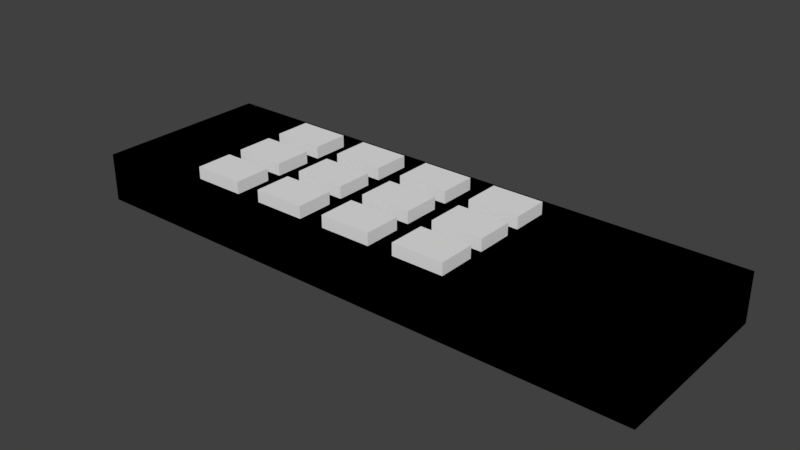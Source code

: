 # Source: remote.blend  (saved by Blender 2.79.0; exported with 4.5.12 LTS)
import bpy
from mathutils import Matrix  # noqa: F401  (used for matrix-valued properties, if any)

bpy.ops.wm.read_factory_settings(use_empty=True)
scene = bpy.context.scene
scene.name = 'Scene'

# ---- collections
col_collection_1 = bpy.data.collections.new('Collection 1'); scene.collection.children.link(col_collection_1)

# ---- world
world_world = bpy.data.worlds.new('World'); scene.world = world_world
world_world.color = (0.05088, 0.05088, 0.05088)
world_world.use_sun_shadow = False
world_world.sun_shadow_jitter_overblur = 0.0
world_world.cycles.sampling_method = 'MANUAL'

# ---- meshes
me_cube_052 = bpy.data.meshes.new('Cube.052')
me_cube_052.from_pydata([(-6.0, -1.0, -1.0), (-6.0, -1.0, -0.4368), (-6.0, 2.0, -1.0), (-6.0, 2.0, -0.4368), (1.0, -1.0, -1.0), (1.0, -1.0, -0.4368), (1.0, 2.0, -1.0), (1.0, 2.0, -0.4368)], [], [(0, 1, 3, 2), (2, 3, 7, 6), (6, 7, 5, 4), (4, 5, 1, 0), (2, 6, 4, 0), (7, 3, 1, 5)])
me_cube_052.use_remesh_preserve_volume = False
me_cube_052.use_remesh_preserve_attributes = False
me_cube_052.use_mirror_vertex_groups = False
me_cube_052.update()
me_cube_051 = bpy.data.meshes.new('Cube.051')
me_cube_051.from_pydata([(-6.0, -1.0, -1.0), (-6.0, -1.0, -0.4368), (-6.0, 2.0, -1.0), (-6.0, 2.0, -0.4368), (1.0, -1.0, -1.0), (1.0, -1.0, -0.4368), (1.0, 2.0, -1.0), (1.0, 2.0, -0.4368)], [], [(0, 1, 3, 2), (2, 3, 7, 6), (6, 7, 5, 4), (4, 5, 1, 0), (2, 6, 4, 0), (7, 3, 1, 5)])
me_cube_051.use_remesh_preserve_volume = False
me_cube_051.use_remesh_preserve_attributes = False
me_cube_051.use_mirror_vertex_groups = False
me_cube_051.update()
me_cube_050 = bpy.data.meshes.new('Cube.050')
me_cube_050.from_pydata([(-6.0, -1.0, -1.0), (-6.0, -1.0, -0.4368), (-6.0, 2.0, -1.0), (-6.0, 2.0, -0.4368), (1.0, -1.0, -1.0), (1.0, -1.0, -0.4368), (1.0, 2.0, -1.0), (1.0, 2.0, -0.4368)], [], [(0, 1, 3, 2), (2, 3, 7, 6), (6, 7, 5, 4), (4, 5, 1, 0), (2, 6, 4, 0), (7, 3, 1, 5)])
me_cube_050.use_remesh_preserve_volume = False
me_cube_050.use_remesh_preserve_attributes = False
me_cube_050.use_mirror_vertex_groups = False
me_cube_050.update()
me_cube_049 = bpy.data.meshes.new('Cube.049')
me_cube_049.from_pydata([(-6.0, -1.0, -1.0), (-6.0, -1.0, -0.4368), (-6.0, 2.0, -1.0), (-6.0, 2.0, -0.4368), (1.0, -1.0, -1.0), (1.0, -1.0, -0.4368), (1.0, 2.0, -1.0), (1.0, 2.0, -0.4368)], [], [(0, 1, 3, 2), (2, 3, 7, 6), (6, 7, 5, 4), (4, 5, 1, 0), (2, 6, 4, 0), (7, 3, 1, 5)])
me_cube_049.use_remesh_preserve_volume = False
me_cube_049.use_remesh_preserve_attributes = False
me_cube_049.use_mirror_vertex_groups = False
me_cube_049.update()
me_cube_048 = bpy.data.meshes.new('Cube.048')
me_cube_048.from_pydata([(-6.0, -1.0, -1.0), (-6.0, -1.0, -0.4368), (-6.0, 2.0, -1.0), (-6.0, 2.0, -0.4368), (1.0, -1.0, -1.0), (1.0, -1.0, -0.4368), (1.0, 2.0, -1.0), (1.0, 2.0, -0.4368)], [], [(0, 1, 3, 2), (2, 3, 7, 6), (6, 7, 5, 4), (4, 5, 1, 0), (2, 6, 4, 0), (7, 3, 1, 5)])
me_cube_048.use_remesh_preserve_volume = False
me_cube_048.use_remesh_preserve_attributes = False
me_cube_048.use_mirror_vertex_groups = False
me_cube_048.update()
me_cube_047 = bpy.data.meshes.new('Cube.047')
me_cube_047.from_pydata([(-6.0, -1.0, -1.0), (-6.0, -1.0, -0.4368), (-6.0, 2.0, -1.0), (-6.0, 2.0, -0.4368), (1.0, -1.0, -1.0), (1.0, -1.0, -0.4368), (1.0, 2.0, -1.0), (1.0, 2.0, -0.4368)], [], [(0, 1, 3, 2), (2, 3, 7, 6), (6, 7, 5, 4), (4, 5, 1, 0), (2, 6, 4, 0), (7, 3, 1, 5)])
me_cube_047.use_remesh_preserve_volume = False
me_cube_047.use_remesh_preserve_attributes = False
me_cube_047.use_mirror_vertex_groups = False
me_cube_047.update()
me_cube_046 = bpy.data.meshes.new('Cube.046')
me_cube_046.from_pydata([(-6.0, -1.0, -1.0), (-6.0, -1.0, -0.4368), (-6.0, 2.0, -1.0), (-6.0, 2.0, -0.4368), (1.0, -1.0, -1.0), (1.0, -1.0, -0.4368), (1.0, 2.0, -1.0), (1.0, 2.0, -0.4368)], [], [(0, 1, 3, 2), (2, 3, 7, 6), (6, 7, 5, 4), (4, 5, 1, 0), (2, 6, 4, 0), (7, 3, 1, 5)])
me_cube_046.use_remesh_preserve_volume = False
me_cube_046.use_remesh_preserve_attributes = False
me_cube_046.use_mirror_vertex_groups = False
me_cube_046.update()
me_cube_045 = bpy.data.meshes.new('Cube.045')
me_cube_045.from_pydata([(-6.0, -1.0, -1.0), (-6.0, -1.0, -0.4368), (-6.0, 2.0, -1.0), (-6.0, 2.0, -0.4368), (1.0, -1.0, -1.0), (1.0, -1.0, -0.4368), (1.0, 2.0, -1.0), (1.0, 2.0, -0.4368)], [], [(0, 1, 3, 2), (2, 3, 7, 6), (6, 7, 5, 4), (4, 5, 1, 0), (2, 6, 4, 0), (7, 3, 1, 5)])
me_cube_045.use_remesh_preserve_volume = False
me_cube_045.use_remesh_preserve_attributes = False
me_cube_045.use_mirror_vertex_groups = False
me_cube_045.update()
me_cube_044 = bpy.data.meshes.new('Cube.044')
me_cube_044.from_pydata([(-6.0, -1.0, -1.0), (-6.0, -1.0, -0.4368), (-6.0, 2.0, -1.0), (-6.0, 2.0, -0.4368), (1.0, -1.0, -1.0), (1.0, -1.0, -0.4368), (1.0, 2.0, -1.0), (1.0, 2.0, -0.4368)], [], [(0, 1, 3, 2), (2, 3, 7, 6), (6, 7, 5, 4), (4, 5, 1, 0), (2, 6, 4, 0), (7, 3, 1, 5)])
me_cube_044.use_remesh_preserve_volume = False
me_cube_044.use_remesh_preserve_attributes = False
me_cube_044.use_mirror_vertex_groups = False
me_cube_044.update()
me_cube_043 = bpy.data.meshes.new('Cube.043')
me_cube_043.from_pydata([(-6.0, -1.0, -1.0), (-6.0, -1.0, -0.4368), (-6.0, 2.0, -1.0), (-6.0, 2.0, -0.4368), (1.0, -1.0, -1.0), (1.0, -1.0, -0.4368), (1.0, 2.0, -1.0), (1.0, 2.0, -0.4368)], [], [(0, 1, 3, 2), (2, 3, 7, 6), (6, 7, 5, 4), (4, 5, 1, 0), (2, 6, 4, 0), (7, 3, 1, 5)])
me_cube_043.use_remesh_preserve_volume = False
me_cube_043.use_remesh_preserve_attributes = False
me_cube_043.use_mirror_vertex_groups = False
me_cube_043.update()
me_cube_042 = bpy.data.meshes.new('Cube.042')
me_cube_042.from_pydata([(-6.0, -1.0, -1.0), (-6.0, -1.0, -0.4368), (-6.0, 2.0, -1.0), (-6.0, 2.0, -0.4368), (1.0, -1.0, -1.0), (1.0, -1.0, -0.4368), (1.0, 2.0, -1.0), (1.0, 2.0, -0.4368)], [], [(0, 1, 3, 2), (2, 3, 7, 6), (6, 7, 5, 4), (4, 5, 1, 0), (2, 6, 4, 0), (7, 3, 1, 5)])
me_cube_042.use_remesh_preserve_volume = False
me_cube_042.use_remesh_preserve_attributes = False
me_cube_042.use_mirror_vertex_groups = False
me_cube_042.update()
me_cube_041 = bpy.data.meshes.new('Cube.041')
me_cube_041.from_pydata([(-6.0, -1.0, -1.0), (-6.0, -1.0, -0.4368), (-6.0, 2.0, -1.0), (-6.0, 2.0, -0.4368), (1.0, -1.0, -1.0), (1.0, -1.0, -0.4368), (1.0, 2.0, -1.0), (1.0, 2.0, -0.4368)], [], [(0, 1, 3, 2), (2, 3, 7, 6), (6, 7, 5, 4), (4, 5, 1, 0), (2, 6, 4, 0), (7, 3, 1, 5)])
me_cube_041.use_remesh_preserve_volume = False
me_cube_041.use_remesh_preserve_attributes = False
me_cube_041.use_mirror_vertex_groups = False
me_cube_041.update()
me_cube_040 = bpy.data.meshes.new('Cube.040')
me_cube_040.from_pydata([(-6.0, -1.0, -1.0), (-6.0, -1.0, -0.4368), (-6.0, 2.0, -1.0), (-6.0, 2.0, -0.4368), (1.0, -1.0, -1.0), (1.0, -1.0, -0.4368), (1.0, 2.0, -1.0), (1.0, 2.0, -0.4368)], [], [(0, 1, 3, 2), (2, 3, 7, 6), (6, 7, 5, 4), (4, 5, 1, 0), (2, 6, 4, 0), (7, 3, 1, 5)])
me_cube_040.use_remesh_preserve_volume = False
me_cube_040.use_remesh_preserve_attributes = False
me_cube_040.use_mirror_vertex_groups = False
me_cube_040.update()
me_cube_039 = bpy.data.meshes.new('Cube.039')
me_cube_039.from_pydata([(-6.0, -1.0, -1.0), (-6.0, -1.0, -0.4368), (-6.0, 2.0, -1.0), (-6.0, 2.0, -0.4368), (1.0, -1.0, -1.0), (1.0, -1.0, -0.4368), (1.0, 2.0, -1.0), (1.0, 2.0, -0.4368)], [], [(0, 1, 3, 2), (2, 3, 7, 6), (6, 7, 5, 4), (4, 5, 1, 0), (2, 6, 4, 0), (7, 3, 1, 5)])
me_cube_039.use_remesh_preserve_volume = False
me_cube_039.use_remesh_preserve_attributes = False
me_cube_039.use_mirror_vertex_groups = False
me_cube_039.update()
me_cube_038 = bpy.data.meshes.new('Cube.038')
me_cube_038.from_pydata([(-6.0, -1.0, -1.0), (-6.0, -1.0, -0.4368), (-6.0, 2.0, -1.0), (-6.0, 2.0, -0.4368), (1.0, -1.0, -1.0), (1.0, -1.0, -0.4368), (1.0, 2.0, -1.0), (1.0, 2.0, -0.4368)], [], [(0, 1, 3, 2), (2, 3, 7, 6), (6, 7, 5, 4), (4, 5, 1, 0), (2, 6, 4, 0), (7, 3, 1, 5)])
me_cube_038.use_remesh_preserve_volume = False
me_cube_038.use_remesh_preserve_attributes = False
me_cube_038.use_mirror_vertex_groups = False
me_cube_038.update()
me_cube_037 = bpy.data.meshes.new('Cube.037')
me_cube_037.from_pydata([(-6.0, -1.0, -1.0), (-6.0, -1.0, -0.4368), (-6.0, 2.0, -1.0), (-6.0, 2.0, -0.4368), (1.0, -1.0, -1.0), (1.0, -1.0, -0.4368), (1.0, 2.0, -1.0), (1.0, 2.0, -0.4368)], [], [(0, 1, 3, 2), (2, 3, 7, 6), (6, 7, 5, 4), (4, 5, 1, 0), (2, 6, 4, 0), (7, 3, 1, 5)])
me_cube_037.use_remesh_preserve_volume = False
me_cube_037.use_remesh_preserve_attributes = False
me_cube_037.use_mirror_vertex_groups = False
me_cube_037.update()
me_cube_036 = bpy.data.meshes.new('Cube.036')
me_cube_036.from_pydata([(-6.0, -1.0, -1.0), (-6.0, -1.0, -0.4368), (-6.0, 2.0, -1.0), (-6.0, 2.0, -0.4368), (1.0, -1.0, -1.0), (1.0, -1.0, -0.4368), (1.0, 2.0, -1.0), (1.0, 2.0, -0.4368)], [], [(0, 1, 3, 2), (2, 3, 7, 6), (6, 7, 5, 4), (4, 5, 1, 0), (2, 6, 4, 0), (7, 3, 1, 5)])
me_cube_036.use_remesh_preserve_volume = False
me_cube_036.use_remesh_preserve_attributes = False
me_cube_036.use_mirror_vertex_groups = False
me_cube_036.update()
me_cube_035 = bpy.data.meshes.new('Cube.035')
me_cube_035.from_pydata([(-6.0, -1.0, -1.0), (-6.0, -1.0, -0.4368), (-6.0, 2.0, -1.0), (-6.0, 2.0, -0.4368), (1.0, -1.0, -1.0), (1.0, -1.0, -0.4368), (1.0, 2.0, -1.0), (1.0, 2.0, -0.4368)], [], [(0, 1, 3, 2), (2, 3, 7, 6), (6, 7, 5, 4), (4, 5, 1, 0), (2, 6, 4, 0), (7, 3, 1, 5)])
me_cube_035.use_remesh_preserve_volume = False
me_cube_035.use_remesh_preserve_attributes = False
me_cube_035.use_mirror_vertex_groups = False
me_cube_035.update()
me_cube_034 = bpy.data.meshes.new('Cube.034')
me_cube_034.from_pydata([(-6.0, -0.6, -1.0), (-6.0, -0.6, -0.4368), (-6.0, 1.5, -1.0), (-6.0, 1.5, -0.4368), (0.7, -0.6, -1.0), (0.7, -0.6, -0.4368), (0.7, 1.5, -1.0), (0.7, 1.5, -0.4368)], [], [(0, 1, 3, 2), (2, 3, 7, 6), (6, 7, 5, 4), (4, 5, 1, 0), (2, 6, 4, 0), (7, 3, 1, 5)])
me_cube_034.use_remesh_preserve_volume = False
me_cube_034.use_remesh_preserve_attributes = False
me_cube_034.use_mirror_vertex_groups = False
me_cube_034.update()
me_cube_033 = bpy.data.meshes.new('Cube.033')
me_cube_033.from_pydata([(-6.0, -0.6, -1.0), (-6.0, -0.6, -0.4368), (-6.0, 1.5, -1.0), (-6.0, 1.5, -0.4368), (0.7, -0.6, -1.0), (0.7, -0.6, -0.4368), (0.7, 1.5, -1.0), (0.7, 1.5, -0.4368)], [], [(0, 1, 3, 2), (2, 3, 7, 6), (6, 7, 5, 4), (4, 5, 1, 0), (2, 6, 4, 0), (7, 3, 1, 5)])
me_cube_033.use_remesh_preserve_volume = False
me_cube_033.use_remesh_preserve_attributes = False
me_cube_033.use_mirror_vertex_groups = False
me_cube_033.update()
me_cube_032 = bpy.data.meshes.new('Cube.032')
me_cube_032.from_pydata([(-6.0, -1.0, -1.0), (-6.0, -1.0, -0.4368), (-6.0, 2.0, -1.0), (-6.0, 2.0, -0.4368), (1.0, -1.0, -1.0), (1.0, -1.0, -0.4368), (1.0, 2.0, -1.0), (1.0, 2.0, -0.4368)], [], [(0, 1, 3, 2), (2, 3, 7, 6), (6, 7, 5, 4), (4, 5, 1, 0), (2, 6, 4, 0), (7, 3, 1, 5)])
me_cube_032.use_remesh_preserve_volume = False
me_cube_032.use_remesh_preserve_attributes = False
me_cube_032.use_mirror_vertex_groups = False
me_cube_032.update()
me_cube_031 = bpy.data.meshes.new('Cube.031')
me_cube_031.from_pydata([(-6.0, -1.0, -1.0), (-6.0, -1.0, -0.4368), (-6.0, 2.0, -1.0), (-6.0, 2.0, -0.4368), (1.0, -1.0, -1.0), (1.0, -1.0, -0.4368), (1.0, 2.0, -1.0), (1.0, 2.0, -0.4368)], [], [(0, 1, 3, 2), (2, 3, 7, 6), (6, 7, 5, 4), (4, 5, 1, 0), (2, 6, 4, 0), (7, 3, 1, 5)])
me_cube_031.use_remesh_preserve_volume = False
me_cube_031.use_remesh_preserve_attributes = False
me_cube_031.use_mirror_vertex_groups = False
me_cube_031.update()
me_cube_030 = bpy.data.meshes.new('Cube.030')
me_cube_030.from_pydata([(-6.0, -1.0, -1.0), (-6.0, -1.0, -0.4368), (-6.0, 2.0, -1.0), (-6.0, 2.0, -0.4368), (1.0, -1.0, -1.0), (1.0, -1.0, -0.4368), (1.0, 2.0, -1.0), (1.0, 2.0, -0.4368)], [], [(0, 1, 3, 2), (2, 3, 7, 6), (6, 7, 5, 4), (4, 5, 1, 0), (2, 6, 4, 0), (7, 3, 1, 5)])
me_cube_030.use_remesh_preserve_volume = False
me_cube_030.use_remesh_preserve_attributes = False
me_cube_030.use_mirror_vertex_groups = False
me_cube_030.update()
me_cube_029 = bpy.data.meshes.new('Cube.029')
me_cube_029.from_pydata([(-6.0, -1.0, -1.0), (-6.0, -1.0, -0.4368), (-6.0, 2.0, -1.0), (-6.0, 2.0, -0.4368), (1.0, -1.0, -1.0), (1.0, -1.0, -0.4368), (1.0, 2.0, -1.0), (1.0, 2.0, -0.4368)], [], [(0, 1, 3, 2), (2, 3, 7, 6), (6, 7, 5, 4), (4, 5, 1, 0), (2, 6, 4, 0), (7, 3, 1, 5)])
me_cube_029.use_remesh_preserve_volume = False
me_cube_029.use_remesh_preserve_attributes = False
me_cube_029.use_mirror_vertex_groups = False
me_cube_029.update()
me_cube_028 = bpy.data.meshes.new('Cube.028')
me_cube_028.from_pydata([(-6.0, -1.0, -1.0), (-6.0, -1.0, -0.4368), (-6.0, 2.0, -1.0), (-6.0, 2.0, -0.4368), (1.0, -1.0, -1.0), (1.0, -1.0, -0.4368), (1.0, 2.0, -1.0), (1.0, 2.0, -0.4368)], [], [(0, 1, 3, 2), (2, 3, 7, 6), (6, 7, 5, 4), (4, 5, 1, 0), (2, 6, 4, 0), (7, 3, 1, 5)])
me_cube_028.use_remesh_preserve_volume = False
me_cube_028.use_remesh_preserve_attributes = False
me_cube_028.use_mirror_vertex_groups = False
me_cube_028.update()
me_cube_027 = bpy.data.meshes.new('Cube.027')
me_cube_027.from_pydata([(-6.0, -1.0, -1.0), (-6.0, -1.0, -0.4368), (-6.0, 2.0, -1.0), (-6.0, 2.0, -0.4368), (1.0, -1.0, -1.0), (1.0, -1.0, -0.4368), (1.0, 2.0, -1.0), (1.0, 2.0, -0.4368)], [], [(0, 1, 3, 2), (2, 3, 7, 6), (6, 7, 5, 4), (4, 5, 1, 0), (2, 6, 4, 0), (7, 3, 1, 5)])
me_cube_027.use_remesh_preserve_volume = False
me_cube_027.use_remesh_preserve_attributes = False
me_cube_027.use_mirror_vertex_groups = False
me_cube_027.update()
me_cube_026 = bpy.data.meshes.new('Cube.026')
me_cube_026.from_pydata([(-6.0, -1.0, -1.0), (-6.0, -1.0, -0.4368), (-6.0, 2.0, -1.0), (-6.0, 2.0, -0.4368), (1.0, -1.0, -1.0), (1.0, -1.0, -0.4368), (1.0, 2.0, -1.0), (1.0, 2.0, -0.4368)], [], [(0, 1, 3, 2), (2, 3, 7, 6), (6, 7, 5, 4), (4, 5, 1, 0), (2, 6, 4, 0), (7, 3, 1, 5)])
me_cube_026.use_remesh_preserve_volume = False
me_cube_026.use_remesh_preserve_attributes = False
me_cube_026.use_mirror_vertex_groups = False
me_cube_026.update()
me_cube_025 = bpy.data.meshes.new('Cube.025')
me_cube_025.from_pydata([(-6.0, -1.0, -1.0), (-6.0, -1.0, -0.4368), (-6.0, 2.0, -1.0), (-6.0, 2.0, -0.4368), (1.0, -1.0, -1.0), (1.0, -1.0, -0.4368), (1.0, 2.0, -1.0), (1.0, 2.0, -0.4368)], [], [(0, 1, 3, 2), (2, 3, 7, 6), (6, 7, 5, 4), (4, 5, 1, 0), (2, 6, 4, 0), (7, 3, 1, 5)])
me_cube_025.use_remesh_preserve_volume = False
me_cube_025.use_remesh_preserve_attributes = False
me_cube_025.use_mirror_vertex_groups = False
me_cube_025.update()
me_cube_024 = bpy.data.meshes.new('Cube.024')
me_cube_024.from_pydata([(-6.0, -1.0, -1.0), (-6.0, -1.0, -0.4368), (-6.0, 2.0, -1.0), (-6.0, 2.0, -0.4368), (1.0, -1.0, -1.0), (1.0, -1.0, -0.4368), (1.0, 2.0, -1.0), (1.0, 2.0, -0.4368)], [], [(0, 1, 3, 2), (2, 3, 7, 6), (6, 7, 5, 4), (4, 5, 1, 0), (2, 6, 4, 0), (7, 3, 1, 5)])
me_cube_024.use_remesh_preserve_volume = False
me_cube_024.use_remesh_preserve_attributes = False
me_cube_024.use_mirror_vertex_groups = False
me_cube_024.update()
me_cube_023 = bpy.data.meshes.new('Cube.023')
me_cube_023.from_pydata([(-6.0, -1.0, -1.0), (-6.0, -1.0, -0.4368), (-6.0, 2.0, -1.0), (-6.0, 2.0, -0.4368), (1.0, -1.0, -1.0), (1.0, -1.0, -0.4368), (1.0, 2.0, -1.0), (1.0, 2.0, -0.4368)], [], [(0, 1, 3, 2), (2, 3, 7, 6), (6, 7, 5, 4), (4, 5, 1, 0), (2, 6, 4, 0), (7, 3, 1, 5)])
me_cube_023.use_remesh_preserve_volume = False
me_cube_023.use_remesh_preserve_attributes = False
me_cube_023.use_mirror_vertex_groups = False
me_cube_023.update()
me_cube_022 = bpy.data.meshes.new('Cube.022')
me_cube_022.from_pydata([(-6.0, -0.6, -1.0), (-6.0, -0.6, -0.4368), (-6.0, 1.5, -1.0), (-6.0, 1.5, -0.4368), (0.7, -0.6, -1.0), (0.7, -0.6, -0.4368), (0.7, 1.5, -1.0), (0.7, 1.5, -0.4368)], [], [(0, 1, 3, 2), (2, 3, 7, 6), (6, 7, 5, 4), (4, 5, 1, 0), (2, 6, 4, 0), (7, 3, 1, 5)])
me_cube_022.use_remesh_preserve_volume = False
me_cube_022.use_remesh_preserve_attributes = False
me_cube_022.use_mirror_vertex_groups = False
me_cube_022.update()
me_cube_021 = bpy.data.meshes.new('Cube.021')
me_cube_021.from_pydata([(-6.0, -0.6, -1.0), (-6.0, -0.6, -0.4368), (-6.0, 1.5, -1.0), (-6.0, 1.5, -0.4368), (0.7, -0.6, -1.0), (0.7, -0.6, -0.4368), (0.7, 1.5, -1.0), (0.7, 1.5, -0.4368)], [], [(0, 1, 3, 2), (2, 3, 7, 6), (6, 7, 5, 4), (4, 5, 1, 0), (2, 6, 4, 0), (7, 3, 1, 5)])
me_cube_021.use_remesh_preserve_volume = False
me_cube_021.use_remesh_preserve_attributes = False
me_cube_021.use_mirror_vertex_groups = False
me_cube_021.update()
me_cube_020 = bpy.data.meshes.new('Cube.020')
me_cube_020.from_pydata([(-6.0, -1.0, -1.0), (-6.0, -1.0, -0.4368), (-6.0, 2.0, -1.0), (-6.0, 2.0, -0.4368), (1.0, -1.0, -1.0), (1.0, -1.0, -0.4368), (1.0, 2.0, -1.0), (1.0, 2.0, -0.4368)], [], [(0, 1, 3, 2), (2, 3, 7, 6), (6, 7, 5, 4), (4, 5, 1, 0), (2, 6, 4, 0), (7, 3, 1, 5)])
me_cube_020.use_remesh_preserve_volume = False
me_cube_020.use_remesh_preserve_attributes = False
me_cube_020.use_mirror_vertex_groups = False
me_cube_020.update()
me_cube_019 = bpy.data.meshes.new('Cube.019')
me_cube_019.from_pydata([(-6.0, -1.0, -1.0), (-6.0, -1.0, -0.4368), (-6.0, 2.0, -1.0), (-6.0, 2.0, -0.4368), (1.0, -1.0, -1.0), (1.0, -1.0, -0.4368), (1.0, 2.0, -1.0), (1.0, 2.0, -0.4368)], [], [(0, 1, 3, 2), (2, 3, 7, 6), (6, 7, 5, 4), (4, 5, 1, 0), (2, 6, 4, 0), (7, 3, 1, 5)])
me_cube_019.use_remesh_preserve_volume = False
me_cube_019.use_remesh_preserve_attributes = False
me_cube_019.use_mirror_vertex_groups = False
me_cube_019.update()
me_cube_018 = bpy.data.meshes.new('Cube.018')
me_cube_018.from_pydata([(-6.0, -1.0, -1.0), (-6.0, -1.0, -0.4368), (-6.0, 2.0, -1.0), (-6.0, 2.0, -0.4368), (1.0, -1.0, -1.0), (1.0, -1.0, -0.4368), (1.0, 2.0, -1.0), (1.0, 2.0, -0.4368)], [], [(0, 1, 3, 2), (2, 3, 7, 6), (6, 7, 5, 4), (4, 5, 1, 0), (2, 6, 4, 0), (7, 3, 1, 5)])
me_cube_018.use_remesh_preserve_volume = False
me_cube_018.use_remesh_preserve_attributes = False
me_cube_018.use_mirror_vertex_groups = False
me_cube_018.update()
me_cube_017 = bpy.data.meshes.new('Cube.017')
me_cube_017.from_pydata([(-6.0, -1.0, -1.0), (-6.0, -1.0, -0.4368), (-6.0, 2.0, -1.0), (-6.0, 2.0, -0.4368), (1.0, -1.0, -1.0), (1.0, -1.0, -0.4368), (1.0, 2.0, -1.0), (1.0, 2.0, -0.4368)], [], [(0, 1, 3, 2), (2, 3, 7, 6), (6, 7, 5, 4), (4, 5, 1, 0), (2, 6, 4, 0), (7, 3, 1, 5)])
me_cube_017.use_remesh_preserve_volume = False
me_cube_017.use_remesh_preserve_attributes = False
me_cube_017.use_mirror_vertex_groups = False
me_cube_017.update()
me_cube_016 = bpy.data.meshes.new('Cube.016')
me_cube_016.from_pydata([(-6.0, -1.0, -1.0), (-6.0, -1.0, -0.4368), (-6.0, 2.0, -1.0), (-6.0, 2.0, -0.4368), (1.0, -1.0, -1.0), (1.0, -1.0, -0.4368), (1.0, 2.0, -1.0), (1.0, 2.0, -0.4368)], [], [(0, 1, 3, 2), (2, 3, 7, 6), (6, 7, 5, 4), (4, 5, 1, 0), (2, 6, 4, 0), (7, 3, 1, 5)])
me_cube_016.use_remesh_preserve_volume = False
me_cube_016.use_remesh_preserve_attributes = False
me_cube_016.use_mirror_vertex_groups = False
me_cube_016.update()
me_cube_015 = bpy.data.meshes.new('Cube.015')
me_cube_015.from_pydata([(-6.0, -1.0, -1.0), (-6.0, -1.0, -0.4368), (-6.0, 2.0, -1.0), (-6.0, 2.0, -0.4368), (1.0, -1.0, -1.0), (1.0, -1.0, -0.4368), (1.0, 2.0, -1.0), (1.0, 2.0, -0.4368)], [], [(0, 1, 3, 2), (2, 3, 7, 6), (6, 7, 5, 4), (4, 5, 1, 0), (2, 6, 4, 0), (7, 3, 1, 5)])
me_cube_015.use_remesh_preserve_volume = False
me_cube_015.use_remesh_preserve_attributes = False
me_cube_015.use_mirror_vertex_groups = False
me_cube_015.update()
me_cube_014 = bpy.data.meshes.new('Cube.014')
me_cube_014.from_pydata([(-6.0, -1.0, -1.0), (-6.0, -1.0, -0.4368), (-6.0, 2.0, -1.0), (-6.0, 2.0, -0.4368), (1.0, -1.0, -1.0), (1.0, -1.0, -0.4368), (1.0, 2.0, -1.0), (1.0, 2.0, -0.4368)], [], [(0, 1, 3, 2), (2, 3, 7, 6), (6, 7, 5, 4), (4, 5, 1, 0), (2, 6, 4, 0), (7, 3, 1, 5)])
me_cube_014.use_remesh_preserve_volume = False
me_cube_014.use_remesh_preserve_attributes = False
me_cube_014.use_mirror_vertex_groups = False
me_cube_014.update()
me_cube_013 = bpy.data.meshes.new('Cube.013')
me_cube_013.from_pydata([(-6.0, -1.0, -1.0), (-6.0, -1.0, -0.4368), (-6.0, 2.0, -1.0), (-6.0, 2.0, -0.4368), (1.0, -1.0, -1.0), (1.0, -1.0, -0.4368), (1.0, 2.0, -1.0), (1.0, 2.0, -0.4368)], [], [(0, 1, 3, 2), (2, 3, 7, 6), (6, 7, 5, 4), (4, 5, 1, 0), (2, 6, 4, 0), (7, 3, 1, 5)])
me_cube_013.use_remesh_preserve_volume = False
me_cube_013.use_remesh_preserve_attributes = False
me_cube_013.use_mirror_vertex_groups = False
me_cube_013.update()
me_cube_012 = bpy.data.meshes.new('Cube.012')
me_cube_012.from_pydata([(-6.0, -1.0, -1.0), (-6.0, -1.0, -0.4368), (-6.0, 2.0, -1.0), (-6.0, 2.0, -0.4368), (1.0, -1.0, -1.0), (1.0, -1.0, -0.4368), (1.0, 2.0, -1.0), (1.0, 2.0, -0.4368)], [], [(0, 1, 3, 2), (2, 3, 7, 6), (6, 7, 5, 4), (4, 5, 1, 0), (2, 6, 4, 0), (7, 3, 1, 5)])
me_cube_012.use_remesh_preserve_volume = False
me_cube_012.use_remesh_preserve_attributes = False
me_cube_012.use_mirror_vertex_groups = False
me_cube_012.update()
me_cube_011 = bpy.data.meshes.new('Cube.011')
me_cube_011.from_pydata([(-6.0, -1.0, -1.0), (-6.0, -1.0, -0.4368), (-6.0, 2.0, -1.0), (-6.0, 2.0, -0.4368), (1.0, -1.0, -1.0), (1.0, -1.0, -0.4368), (1.0, 2.0, -1.0), (1.0, 2.0, -0.4368)], [], [(0, 1, 3, 2), (2, 3, 7, 6), (6, 7, 5, 4), (4, 5, 1, 0), (2, 6, 4, 0), (7, 3, 1, 5)])
me_cube_011.use_remesh_preserve_volume = False
me_cube_011.use_remesh_preserve_attributes = False
me_cube_011.use_mirror_vertex_groups = False
me_cube_011.update()
me_cube_010 = bpy.data.meshes.new('Cube.010')
me_cube_010.from_pydata([(-6.0, -1.0, -1.0), (-6.0, -1.0, -0.4368), (-6.0, 2.0, -1.0), (-6.0, 2.0, -0.4368), (1.0, -1.0, -1.0), (1.0, -1.0, -0.4368), (1.0, 2.0, -1.0), (1.0, 2.0, -0.4368)], [], [(0, 1, 3, 2), (2, 3, 7, 6), (6, 7, 5, 4), (4, 5, 1, 0), (2, 6, 4, 0), (7, 3, 1, 5)])
me_cube_010.use_remesh_preserve_volume = False
me_cube_010.use_remesh_preserve_attributes = False
me_cube_010.use_mirror_vertex_groups = False
me_cube_010.update()
me_cube_009 = bpy.data.meshes.new('Cube.009')
me_cube_009.from_pydata([(-6.0, -1.0, -1.0), (-6.0, -1.0, -0.4368), (-6.0, 2.0, -1.0), (-6.0, 2.0, -0.4368), (1.0, -1.0, -1.0), (1.0, -1.0, -0.4368), (1.0, 2.0, -1.0), (1.0, 2.0, -0.4368)], [], [(0, 1, 3, 2), (2, 3, 7, 6), (6, 7, 5, 4), (4, 5, 1, 0), (2, 6, 4, 0), (7, 3, 1, 5)])
me_cube_009.use_remesh_preserve_volume = False
me_cube_009.use_remesh_preserve_attributes = False
me_cube_009.use_mirror_vertex_groups = False
me_cube_009.update()
me_cube_008 = bpy.data.meshes.new('Cube.008')
me_cube_008.from_pydata([(-6.0, -1.0, -1.0), (-6.0, -1.0, -0.4368), (-6.0, 2.0, -1.0), (-6.0, 2.0, -0.4368), (1.0, -1.0, -1.0), (1.0, -1.0, -0.4368), (1.0, 2.0, -1.0), (1.0, 2.0, -0.4368)], [], [(0, 1, 3, 2), (2, 3, 7, 6), (6, 7, 5, 4), (4, 5, 1, 0), (2, 6, 4, 0), (7, 3, 1, 5)])
me_cube_008.use_remesh_preserve_volume = False
me_cube_008.use_remesh_preserve_attributes = False
me_cube_008.use_mirror_vertex_groups = False
me_cube_008.update()
me_cube_004 = bpy.data.meshes.new('Cube.004')
me_cube_004.from_pydata([(-6.0, -1.0, -1.0), (-6.0, -1.0, -0.4368), (-6.0, 2.0, -1.0), (-6.0, 2.0, -0.4368), (1.0, -1.0, -1.0), (1.0, -1.0, -0.4368), (1.0, 2.0, -1.0), (1.0, 2.0, -0.4368)], [], [(0, 1, 3, 2), (2, 3, 7, 6), (6, 7, 5, 4), (4, 5, 1, 0), (2, 6, 4, 0), (7, 3, 1, 5)])
me_cube_004.use_remesh_preserve_volume = False
me_cube_004.use_remesh_preserve_attributes = False
me_cube_004.use_mirror_vertex_groups = False
me_cube_004.update()
me_cube_001 = bpy.data.meshes.new('Cube.001')
me_cube_001.from_pydata([(-6.0, -0.6, -1.0), (-6.0, -0.6, -0.4368), (-6.0, 1.5, -1.0), (-6.0, 1.5, -0.4368), (0.7, -0.6, -1.0), (0.7, -0.6, -0.4368), (0.7, 1.5, -1.0), (0.7, 1.5, -0.4368)], [], [(0, 1, 3, 2), (2, 3, 7, 6), (6, 7, 5, 4), (4, 5, 1, 0), (2, 6, 4, 0), (7, 3, 1, 5)])
me_cube_001.use_remesh_preserve_volume = False
me_cube_001.use_remesh_preserve_attributes = False
me_cube_001.use_mirror_vertex_groups = False
me_cube_001.update()

# ---- objects
ob_cube_046 = bpy.data.objects.new('Cube.046', me_cube_052)
ob_cube_045 = bpy.data.objects.new('Cube.045', me_cube_051)
ob_cube_044 = bpy.data.objects.new('Cube.044', me_cube_050)
ob_cube_043 = bpy.data.objects.new('Cube.043', me_cube_049)
ob_cube_042 = bpy.data.objects.new('Cube.042', me_cube_048)
ob_cube_041 = bpy.data.objects.new('Cube.041', me_cube_047)
ob_cube_040 = bpy.data.objects.new('Cube.040', me_cube_046)
ob_cube_039 = bpy.data.objects.new('Cube.039', me_cube_045)
ob_cube_038 = bpy.data.objects.new('Cube.038', me_cube_044)
ob_cube_037 = bpy.data.objects.new('Cube.037', me_cube_043)
ob_cube_036 = bpy.data.objects.new('Cube.036', me_cube_042)
ob_cube_035 = bpy.data.objects.new('Cube.035', me_cube_041)
ob_cube_034 = bpy.data.objects.new('Cube.034', me_cube_040)
ob_cube_033 = bpy.data.objects.new('Cube.033', me_cube_039)
ob_cube_032 = bpy.data.objects.new('Cube.032', me_cube_038)
ob_cube_031 = bpy.data.objects.new('Cube.031', me_cube_037)
ob_cube_030 = bpy.data.objects.new('Cube.030', me_cube_036)
ob_cube_029 = bpy.data.objects.new('Cube.029', me_cube_035)
ob_cube_028 = bpy.data.objects.new('Cube.028', me_cube_034)
ob_cube_027 = bpy.data.objects.new('Cube.027', me_cube_033)
ob_cube_026 = bpy.data.objects.new('Cube.026', me_cube_032)
ob_cube_025 = bpy.data.objects.new('Cube.025', me_cube_031)
ob_cube_024 = bpy.data.objects.new('Cube.024', me_cube_030)
ob_cube_023 = bpy.data.objects.new('Cube.023', me_cube_029)
ob_cube_022 = bpy.data.objects.new('Cube.022', me_cube_028)
ob_cube_021 = bpy.data.objects.new('Cube.021', me_cube_027)
ob_cube_020 = bpy.data.objects.new('Cube.020', me_cube_026)
ob_cube_019 = bpy.data.objects.new('Cube.019', me_cube_025)
ob_cube_018 = bpy.data.objects.new('Cube.018', me_cube_024)
ob_cube_017 = bpy.data.objects.new('Cube.017', me_cube_023)
ob_cube_016 = bpy.data.objects.new('Cube.016', me_cube_022)
ob_cube_015 = bpy.data.objects.new('Cube.015', me_cube_021)
ob_cube_014 = bpy.data.objects.new('Cube.014', me_cube_020)
ob_cube_013 = bpy.data.objects.new('Cube.013', me_cube_019)
ob_cube_012 = bpy.data.objects.new('Cube.012', me_cube_018)
ob_cube_011 = bpy.data.objects.new('Cube.011', me_cube_017)
ob_cube_010 = bpy.data.objects.new('Cube.010', me_cube_016)
ob_cube_009 = bpy.data.objects.new('Cube.009', me_cube_015)
ob_cube_008 = bpy.data.objects.new('Cube.008', me_cube_014)
ob_cube_007 = bpy.data.objects.new('Cube.007', me_cube_013)
ob_cube_006 = bpy.data.objects.new('Cube.006', me_cube_012)
ob_cube_005 = bpy.data.objects.new('Cube.005', me_cube_011)
ob_cube_004 = bpy.data.objects.new('Cube.004', me_cube_010)
ob_cube_003 = bpy.data.objects.new('Cube.003', me_cube_009)
ob_cube_001 = bpy.data.objects.new('Cube.001', me_cube_008)
ob_cube_002 = bpy.data.objects.new('Cube.002', me_cube_004)
ob_cube = bpy.data.objects.new('Cube', me_cube_001)

# ---- transforms, parenting, visibility, modifiers, constraints
ob_cube_046.location = (-3.042, -0.4802, 0.4991)
ob_cube_046.scale = (0.08569, 0.1444, 0.412)
ob_cube_046.lineart.crease_threshold = 0.0
ob_cube_045.location = (-3.042, 0.7198, 0.4991)
ob_cube_045.scale = (0.08569, 0.1444, 0.412)
ob_cube_045.lineart.crease_threshold = 0.0
ob_cube_044.location = (-3.942, -0.4802, 0.4991)
ob_cube_044.scale = (0.08569, 0.1444, 0.412)
ob_cube_044.lineart.crease_threshold = 0.0
ob_cube_043.location = (-3.942, 0.1198, 0.4991)
ob_cube_043.scale = (0.08569, 0.1444, 0.412)
ob_cube_043.lineart.crease_threshold = 0.0
ob_cube_042.location = (-3.942, 0.7198, 0.4991)
ob_cube_042.scale = (0.08569, 0.1444, 0.412)
ob_cube_042.lineart.crease_threshold = 0.0
ob_cube_041.location = (-3.042, 0.1198, 0.4991)
ob_cube_041.scale = (0.08569, 0.1444, 0.412)
ob_cube_041.lineart.crease_threshold = 0.0
ob_cube_040.location = (-1.242, 0.1198, 0.4991)
ob_cube_040.scale = (0.08569, 0.1444, 0.412)
ob_cube_040.lineart.crease_threshold = 0.0
ob_cube_039.location = (-2.142, 0.7198, 0.4991)
ob_cube_039.scale = (0.08569, 0.1444, 0.412)
ob_cube_039.lineart.crease_threshold = 0.0
ob_cube_038.location = (-2.142, 0.1198, 0.4991)
ob_cube_038.scale = (0.08569, 0.1444, 0.412)
ob_cube_038.lineart.crease_threshold = 0.0
ob_cube_037.location = (-2.142, -0.4802, 0.4991)
ob_cube_037.scale = (0.08569, 0.1444, 0.412)
ob_cube_037.lineart.crease_threshold = 0.0
ob_cube_036.location = (-1.242, 0.7198, 0.4991)
ob_cube_036.scale = (0.08569, 0.1444, 0.412)
ob_cube_036.lineart.crease_threshold = 0.0
ob_cube_035.location = (-1.242, -0.4802, 0.4991)
ob_cube_035.scale = (0.08569, 0.1444, 0.412)
ob_cube_035.lineart.crease_threshold = 0.0
ob_cube_034.location = (0.5582, -0.4802, 0.4991)
ob_cube_034.scale = (0.08569, 0.1444, 0.412)
ob_cube_034.lineart.crease_threshold = 0.0
ob_cube_033.location = (0.5582, 0.7198, 0.4991)
ob_cube_033.scale = (0.08569, 0.1444, 0.412)
ob_cube_033.lineart.crease_threshold = 0.0
ob_cube_032.location = (-0.3418, -0.4802, 0.4991)
ob_cube_032.scale = (0.08569, 0.1444, 0.412)
ob_cube_032.lineart.crease_threshold = 0.0
ob_cube_031.location = (-0.3418, 0.1198, 0.4991)
ob_cube_031.scale = (0.08569, 0.1444, 0.412)
ob_cube_031.lineart.crease_threshold = 0.0
ob_cube_030.location = (-0.3418, 0.7198, 0.4991)
ob_cube_030.scale = (0.08569, 0.1444, 0.412)
ob_cube_030.lineart.crease_threshold = 0.0
ob_cube_029.location = (0.5582, 0.1198, 0.4991)
ob_cube_029.scale = (0.08569, 0.1444, 0.412)
ob_cube_029.lineart.crease_threshold = 0.0
ob_cube_028.location = (0.2828, -0.2211, 0.6142)
ob_cube_028.lineart.crease_threshold = 0.0
ob_cube_027.location = (0.2828, -0.2211, 0.6142)
ob_cube_027.lineart.crease_threshold = 0.0
ob_cube_026.location = (0.5582, 0.1198, 0.4991)
ob_cube_026.scale = (0.08569, 0.1444, 0.412)
ob_cube_026.lineart.crease_threshold = 0.0
ob_cube_025.location = (-0.3418, 0.7198, 0.4991)
ob_cube_025.scale = (0.08569, 0.1444, 0.412)
ob_cube_025.lineart.crease_threshold = 0.0
ob_cube_024.location = (-0.3418, 0.1198, 0.4991)
ob_cube_024.scale = (0.08569, 0.1444, 0.412)
ob_cube_024.lineart.crease_threshold = 0.0
ob_cube_023.location = (-0.3418, -0.4802, 0.3991)
ob_cube_023.scale = (0.08569, 0.1444, 0.412)
ob_cube_023.lineart.crease_threshold = 0.0
ob_cube_022.location = (-0.3418, -0.4802, 0.4991)
ob_cube_022.scale = (0.08569, 0.1444, 0.412)
ob_cube_022.lineart.crease_threshold = 0.0
ob_cube_021.location = (-0.3418, -0.4802, 0.4991)
ob_cube_021.scale = (0.08569, 0.1444, 0.412)
ob_cube_021.lineart.crease_threshold = 0.0
ob_cube_020.location = (-0.3418, -0.4802, 0.3991)
ob_cube_020.scale = (0.08569, 0.1444, 0.412)
ob_cube_020.lineart.crease_threshold = 0.0
ob_cube_019.location = (-0.3418, 0.1198, 0.4991)
ob_cube_019.scale = (0.08569, 0.1444, 0.412)
ob_cube_019.lineart.crease_threshold = 0.0
ob_cube_018.location = (-0.3418, 0.7198, 0.4991)
ob_cube_018.scale = (0.08569, 0.1444, 0.412)
ob_cube_018.lineart.crease_threshold = 0.0
ob_cube_017.location = (0.5582, 0.1198, 0.4991)
ob_cube_017.scale = (0.08569, 0.1444, 0.412)
ob_cube_017.lineart.crease_threshold = 0.0
ob_cube_016.location = (0.2828, -0.2211, 0.6142)
ob_cube_016.lineart.crease_threshold = 0.0
ob_cube_015.location = (0.2828, -0.2211, 0.6142)
ob_cube_015.lineart.crease_threshold = 0.0
ob_cube_014.location = (0.5582, 0.7198, 0.4991)
ob_cube_014.scale = (0.08569, 0.1444, 0.412)
ob_cube_014.lineart.crease_threshold = 0.0
ob_cube_013.location = (0.5582, 0.1198, 0.4991)
ob_cube_013.scale = (0.08569, 0.1444, 0.412)
ob_cube_013.lineart.crease_threshold = 0.0
ob_cube_012.location = (0.5582, -0.4802, 0.4991)
ob_cube_012.scale = (0.08569, 0.1444, 0.412)
ob_cube_012.lineart.crease_threshold = 0.0
ob_cube_011.location = (-0.3418, 0.7198, 0.4991)
ob_cube_011.scale = (0.08569, 0.1444, 0.412)
ob_cube_011.lineart.crease_threshold = 0.0
ob_cube_010.location = (-0.3418, 0.1198, 0.4991)
ob_cube_010.scale = (0.08569, 0.1444, 0.412)
ob_cube_010.lineart.crease_threshold = 0.0
ob_cube_009.location = (-0.3418, -0.4802, 0.3991)
ob_cube_009.scale = (0.08569, 0.1444, 0.412)
ob_cube_009.lineart.crease_threshold = 0.0
ob_cube_008.location = (-0.3418, -0.4802, 0.4991)
ob_cube_008.scale = (0.08569, 0.1444, 0.412)
ob_cube_008.lineart.crease_threshold = 0.0
ob_cube_007.location = (-0.3418, -0.4802, 0.4991)
ob_cube_007.scale = (0.08569, 0.1444, 0.412)
ob_cube_007.lineart.crease_threshold = 0.0
ob_cube_006.location = (-0.3418, -0.4802, 0.3991)
ob_cube_006.scale = (0.08569, 0.1444, 0.412)
ob_cube_006.lineart.crease_threshold = 0.0
ob_cube_005.location = (-0.3418, 0.1198, 0.4991)
ob_cube_005.scale = (0.08569, 0.1444, 0.412)
ob_cube_005.lineart.crease_threshold = 0.0
ob_cube_004.location = (-0.3418, 0.7198, 0.4991)
ob_cube_004.scale = (0.08569, 0.1444, 0.412)
ob_cube_004.lineart.crease_threshold = 0.0
ob_cube_003.location = (0.5582, -0.4802, 0.4991)
ob_cube_003.scale = (0.08569, 0.1444, 0.412)
ob_cube_003.lineart.crease_threshold = 0.0
ob_cube_001.location = (0.5582, 0.1198, 0.4991)
ob_cube_001.scale = (0.08569, 0.1444, 0.412)
ob_cube_001.lineart.crease_threshold = 0.0
ob_cube_002.location = (0.5582, 0.7198, 0.4991)
ob_cube_002.scale = (0.08569, 0.1444, 0.412)
ob_cube_002.lineart.crease_threshold = 0.0
ob_cube.location = (0.2828, -0.2211, 0.6142)
ob_cube.lineart.crease_threshold = 0.0

# ---- collection membership
col_collection_1.objects.link(ob_cube_046)
col_collection_1.objects.link(ob_cube_045)
col_collection_1.objects.link(ob_cube_044)
col_collection_1.objects.link(ob_cube_043)
col_collection_1.objects.link(ob_cube_042)
col_collection_1.objects.link(ob_cube_041)
col_collection_1.objects.link(ob_cube_040)
col_collection_1.objects.link(ob_cube_039)
col_collection_1.objects.link(ob_cube_038)
col_collection_1.objects.link(ob_cube_037)
col_collection_1.objects.link(ob_cube_036)
col_collection_1.objects.link(ob_cube_035)
col_collection_1.objects.link(ob_cube_034)
col_collection_1.objects.link(ob_cube_033)
col_collection_1.objects.link(ob_cube_032)
col_collection_1.objects.link(ob_cube_031)
col_collection_1.objects.link(ob_cube_030)
col_collection_1.objects.link(ob_cube_029)
col_collection_1.objects.link(ob_cube_028)
col_collection_1.objects.link(ob_cube_027)
col_collection_1.objects.link(ob_cube_026)
col_collection_1.objects.link(ob_cube_025)
col_collection_1.objects.link(ob_cube_024)
col_collection_1.objects.link(ob_cube_023)
col_collection_1.objects.link(ob_cube_022)
col_collection_1.objects.link(ob_cube_021)
col_collection_1.objects.link(ob_cube_020)
col_collection_1.objects.link(ob_cube_019)
col_collection_1.objects.link(ob_cube_018)
col_collection_1.objects.link(ob_cube_017)
col_collection_1.objects.link(ob_cube_016)
col_collection_1.objects.link(ob_cube_015)
col_collection_1.objects.link(ob_cube_014)
col_collection_1.objects.link(ob_cube_013)
col_collection_1.objects.link(ob_cube_012)
col_collection_1.objects.link(ob_cube_011)
col_collection_1.objects.link(ob_cube_010)
col_collection_1.objects.link(ob_cube_009)
col_collection_1.objects.link(ob_cube_008)
col_collection_1.objects.link(ob_cube_007)
col_collection_1.objects.link(ob_cube_006)
col_collection_1.objects.link(ob_cube_005)
col_collection_1.objects.link(ob_cube_004)
col_collection_1.objects.link(ob_cube_003)
col_collection_1.objects.link(ob_cube_001)
col_collection_1.objects.link(ob_cube_002)
col_collection_1.objects.link(ob_cube)

# ---- scene / render settings (as saved in the file)
scene.frame_start = 1; scene.frame_end = 250; scene.frame_set(1)
scene.render.engine = 'BLENDER_EEVEE_NEXT'
scene.render.resolution_percentage = 50
scene.render.dither_intensity = 0.0
scene.cycles.use_denoising = False
scene.cycles.samples = 128
scene.cycles.sampling_pattern = 'TABULATED_SOBOL'
scene.cycles.use_adaptive_sampling = False
scene.cycles.use_light_tree = False
scene.cycles.blur_glossy = 0.0
scene.cycles.sample_clamp_indirect = 0.0
scene.view_settings.view_transform = 'Standard'
bpy.context.view_layer.update()

# ---- added for rendering (the .blend has no active camera and no usable light): camera, sun
cam_auto = bpy.data.cameras.new('AutoCamera')
cam_auto.lens = 50.0
cam_auto.sensor_width = 36.0
cam_auto.clip_end = 1000.0
ob_auto_camera = bpy.data.objects.new('AutoCamera', cam_auto)
scene.collection.objects.link(ob_auto_camera)
ob_auto_camera.location = (4.16186, -7.60592, 5.18986)
ob_auto_camera.rotation_euler = (1.09748, -7.21219e-08, 0.694738)
scene.camera = ob_auto_camera
light_auto_sun = bpy.data.lights.new('AutoSun', 'SUN')
light_auto_sun.energy = 3.0
light_auto_sun.angle = 0.0523599
ob_auto_sun = bpy.data.objects.new('AutoSun', light_auto_sun)
scene.collection.objects.link(ob_auto_sun)
ob_auto_sun.rotation_euler = (0.872665, 0.174533, 0.523599)
bpy.context.view_layer.update()
